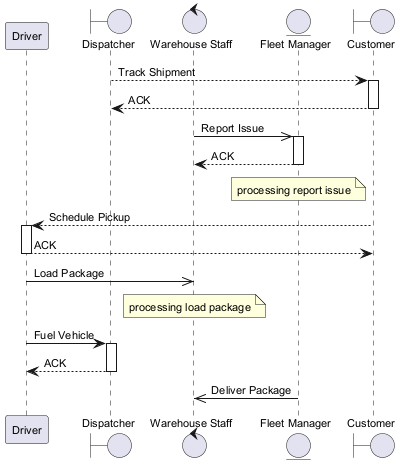

The diagram above was rendered by PlantUML. Its source (embedded in the PNG):
@startuml
skinparam backgroundColor #FFFFFF
skinparam classBackgroundColor #F3E5F5
skinparam classBorderColor #6A1B9A
skinparam defaultFontSize 11
participant "Driver" as D
boundary "Dispatcher" as D2
control "Warehouse Staff" as WS
entity "Fleet Manager" as FM
boundary "Customer" as C
D2 --> C : Track Shipment
activate C
C --> D2 : ACK
deactivate C
WS ->> FM : Report Issue
activate FM
FM --> WS : ACK
deactivate FM
note over FM : processing report issue
C --> D : Schedule Pickup
activate D
D --> C : ACK
deactivate D
D ->> WS : Load Package
note over WS : processing load package
D -> D2 : Fuel Vehicle
activate D2
D2 --> D : ACK
deactivate D2
FM ->> WS : Deliver Package
@enduml